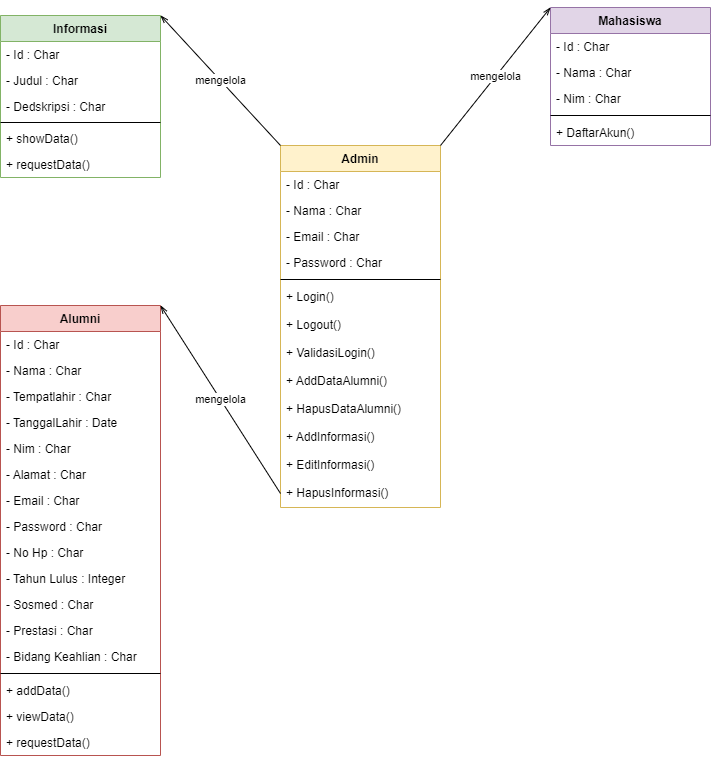

The diagram above was exported from draw.io. Its source (the exported page's mxGraphModel, read from the mxfile embedded in the PNG):
<mxGraphModel dx="1240" dy="657" grid="1" gridSize="10" guides="1" tooltips="1" connect="1" arrows="1" fold="1" page="1" pageScale="1" pageWidth="827" pageHeight="1169" math="0" shadow="0">
  <root>
    <mxCell id="fvaOA-mtuDAl6RRsC7Gq-0" />
    <mxCell id="fvaOA-mtuDAl6RRsC7Gq-1" parent="fvaOA-mtuDAl6RRsC7Gq-0" />
    <mxCell id="0H4arAs7qzkIIdnezwTo-0" value="Admin" style="swimlane;fontStyle=1;align=center;verticalAlign=top;childLayout=stackLayout;horizontal=1;startSize=26;horizontalStack=0;resizeParent=1;resizeParentMax=0;resizeLast=0;collapsible=1;marginBottom=0;fillColor=#fff2cc;strokeColor=#d6b656;" parent="fvaOA-mtuDAl6RRsC7Gq-1" vertex="1">
      <mxGeometry x="370" y="290" width="160" height="362" as="geometry" />
    </mxCell>
    <mxCell id="0H4arAs7qzkIIdnezwTo-1" value="- Id : Char&#10;" style="text;strokeColor=none;fillColor=none;align=left;verticalAlign=top;spacingLeft=4;spacingRight=4;overflow=hidden;rotatable=0;points=[[0,0.5],[1,0.5]];portConstraint=eastwest;" parent="0H4arAs7qzkIIdnezwTo-0" vertex="1">
      <mxGeometry y="26" width="160" height="26" as="geometry" />
    </mxCell>
    <mxCell id="0H4arAs7qzkIIdnezwTo-17" value="- Nama : Char" style="text;strokeColor=none;fillColor=none;align=left;verticalAlign=top;spacingLeft=4;spacingRight=4;overflow=hidden;rotatable=0;points=[[0,0.5],[1,0.5]];portConstraint=eastwest;" parent="0H4arAs7qzkIIdnezwTo-0" vertex="1">
      <mxGeometry y="52" width="160" height="26" as="geometry" />
    </mxCell>
    <mxCell id="0H4arAs7qzkIIdnezwTo-27" value="- Email : Char" style="text;strokeColor=none;fillColor=none;align=left;verticalAlign=top;spacingLeft=4;spacingRight=4;overflow=hidden;rotatable=0;points=[[0,0.5],[1,0.5]];portConstraint=eastwest;" parent="0H4arAs7qzkIIdnezwTo-0" vertex="1">
      <mxGeometry y="78" width="160" height="26" as="geometry" />
    </mxCell>
    <mxCell id="0H4arAs7qzkIIdnezwTo-18" value="- Password : Char" style="text;strokeColor=none;fillColor=none;align=left;verticalAlign=top;spacingLeft=4;spacingRight=4;overflow=hidden;rotatable=0;points=[[0,0.5],[1,0.5]];portConstraint=eastwest;" parent="0H4arAs7qzkIIdnezwTo-0" vertex="1">
      <mxGeometry y="104" width="160" height="26" as="geometry" />
    </mxCell>
    <mxCell id="0H4arAs7qzkIIdnezwTo-2" value="" style="line;strokeWidth=1;fillColor=none;align=left;verticalAlign=middle;spacingTop=-1;spacingLeft=3;spacingRight=3;rotatable=0;labelPosition=right;points=[];portConstraint=eastwest;" parent="0H4arAs7qzkIIdnezwTo-0" vertex="1">
      <mxGeometry y="130" width="160" height="8" as="geometry" />
    </mxCell>
    <mxCell id="0H4arAs7qzkIIdnezwTo-3" value="+ Login()" style="text;strokeColor=none;fillColor=none;align=left;verticalAlign=top;spacingLeft=4;spacingRight=4;overflow=hidden;rotatable=0;points=[[0,0.5],[1,0.5]];portConstraint=eastwest;" parent="0H4arAs7qzkIIdnezwTo-0" vertex="1">
      <mxGeometry y="138" width="160" height="28" as="geometry" />
    </mxCell>
    <mxCell id="0H4arAs7qzkIIdnezwTo-19" value="+ Logout()" style="text;strokeColor=none;fillColor=none;align=left;verticalAlign=top;spacingLeft=4;spacingRight=4;overflow=hidden;rotatable=0;points=[[0,0.5],[1,0.5]];portConstraint=eastwest;" parent="0H4arAs7qzkIIdnezwTo-0" vertex="1">
      <mxGeometry y="166" width="160" height="28" as="geometry" />
    </mxCell>
    <mxCell id="0H4arAs7qzkIIdnezwTo-52" value="+ ValidasiLogin()" style="text;strokeColor=none;fillColor=none;align=left;verticalAlign=top;spacingLeft=4;spacingRight=4;overflow=hidden;rotatable=0;points=[[0,0.5],[1,0.5]];portConstraint=eastwest;" parent="0H4arAs7qzkIIdnezwTo-0" vertex="1">
      <mxGeometry y="194" width="160" height="28" as="geometry" />
    </mxCell>
    <mxCell id="0H4arAs7qzkIIdnezwTo-20" value="+ AddDataAlumni()" style="text;strokeColor=none;fillColor=none;align=left;verticalAlign=top;spacingLeft=4;spacingRight=4;overflow=hidden;rotatable=0;points=[[0,0.5],[1,0.5]];portConstraint=eastwest;" parent="0H4arAs7qzkIIdnezwTo-0" vertex="1">
      <mxGeometry y="222" width="160" height="28" as="geometry" />
    </mxCell>
    <mxCell id="0H4arAs7qzkIIdnezwTo-36" value="+ HapusDataAlumni()" style="text;strokeColor=none;fillColor=none;align=left;verticalAlign=top;spacingLeft=4;spacingRight=4;overflow=hidden;rotatable=0;points=[[0,0.5],[1,0.5]];portConstraint=eastwest;" parent="0H4arAs7qzkIIdnezwTo-0" vertex="1">
      <mxGeometry y="250" width="160" height="28" as="geometry" />
    </mxCell>
    <mxCell id="0H4arAs7qzkIIdnezwTo-37" value="+ AddInformasi()" style="text;strokeColor=none;fillColor=none;align=left;verticalAlign=top;spacingLeft=4;spacingRight=4;overflow=hidden;rotatable=0;points=[[0,0.5],[1,0.5]];portConstraint=eastwest;" parent="0H4arAs7qzkIIdnezwTo-0" vertex="1">
      <mxGeometry y="278" width="160" height="28" as="geometry" />
    </mxCell>
    <mxCell id="0H4arAs7qzkIIdnezwTo-38" value="+ EditInformasi()" style="text;strokeColor=none;fillColor=none;align=left;verticalAlign=top;spacingLeft=4;spacingRight=4;overflow=hidden;rotatable=0;points=[[0,0.5],[1,0.5]];portConstraint=eastwest;" parent="0H4arAs7qzkIIdnezwTo-0" vertex="1">
      <mxGeometry y="306" width="160" height="28" as="geometry" />
    </mxCell>
    <mxCell id="0H4arAs7qzkIIdnezwTo-39" value="+ HapusInformasi()" style="text;strokeColor=none;fillColor=none;align=left;verticalAlign=top;spacingLeft=4;spacingRight=4;overflow=hidden;rotatable=0;points=[[0,0.5],[1,0.5]];portConstraint=eastwest;" parent="0H4arAs7qzkIIdnezwTo-0" vertex="1">
      <mxGeometry y="334" width="160" height="28" as="geometry" />
    </mxCell>
    <mxCell id="0H4arAs7qzkIIdnezwTo-4" value="Alumni" style="swimlane;fontStyle=1;align=center;verticalAlign=top;childLayout=stackLayout;horizontal=1;startSize=26;horizontalStack=0;resizeParent=1;resizeParentMax=0;resizeLast=0;collapsible=1;marginBottom=0;fillColor=#f8cecc;strokeColor=#b85450;" parent="fvaOA-mtuDAl6RRsC7Gq-1" vertex="1">
      <mxGeometry x="90" y="450" width="160" height="450" as="geometry" />
    </mxCell>
    <mxCell id="0H4arAs7qzkIIdnezwTo-5" value="- Id : Char" style="text;strokeColor=none;fillColor=none;align=left;verticalAlign=top;spacingLeft=4;spacingRight=4;overflow=hidden;rotatable=0;points=[[0,0.5],[1,0.5]];portConstraint=eastwest;" parent="0H4arAs7qzkIIdnezwTo-4" vertex="1">
      <mxGeometry y="26" width="160" height="26" as="geometry" />
    </mxCell>
    <mxCell id="0H4arAs7qzkIIdnezwTo-25" value="- Nama : Char" style="text;strokeColor=none;fillColor=none;align=left;verticalAlign=top;spacingLeft=4;spacingRight=4;overflow=hidden;rotatable=0;points=[[0,0.5],[1,0.5]];portConstraint=eastwest;" parent="0H4arAs7qzkIIdnezwTo-4" vertex="1">
      <mxGeometry y="52" width="160" height="26" as="geometry" />
    </mxCell>
    <mxCell id="0H4arAs7qzkIIdnezwTo-56" value="- Tempatlahir : Char" style="text;strokeColor=none;fillColor=none;align=left;verticalAlign=top;spacingLeft=4;spacingRight=4;overflow=hidden;rotatable=0;points=[[0,0.5],[1,0.5]];portConstraint=eastwest;" parent="0H4arAs7qzkIIdnezwTo-4" vertex="1">
      <mxGeometry y="78" width="160" height="26" as="geometry" />
    </mxCell>
    <mxCell id="0H4arAs7qzkIIdnezwTo-57" value="- TanggalLahir : Date" style="text;strokeColor=none;fillColor=none;align=left;verticalAlign=top;spacingLeft=4;spacingRight=4;overflow=hidden;rotatable=0;points=[[0,0.5],[1,0.5]];portConstraint=eastwest;" parent="0H4arAs7qzkIIdnezwTo-4" vertex="1">
      <mxGeometry y="104" width="160" height="26" as="geometry" />
    </mxCell>
    <mxCell id="CJdIUQ63xvmq7n-zGsHt-0" value="- Nim : Char" style="text;strokeColor=none;fillColor=none;align=left;verticalAlign=top;spacingLeft=4;spacingRight=4;overflow=hidden;rotatable=0;points=[[0,0.5],[1,0.5]];portConstraint=eastwest;" vertex="1" parent="0H4arAs7qzkIIdnezwTo-4">
      <mxGeometry y="130" width="160" height="26" as="geometry" />
    </mxCell>
    <mxCell id="0H4arAs7qzkIIdnezwTo-58" value="- Alamat : Char" style="text;strokeColor=none;fillColor=none;align=left;verticalAlign=top;spacingLeft=4;spacingRight=4;overflow=hidden;rotatable=0;points=[[0,0.5],[1,0.5]];portConstraint=eastwest;" parent="0H4arAs7qzkIIdnezwTo-4" vertex="1">
      <mxGeometry y="156" width="160" height="26" as="geometry" />
    </mxCell>
    <mxCell id="0H4arAs7qzkIIdnezwTo-26" value="- Email : Char" style="text;strokeColor=none;fillColor=none;align=left;verticalAlign=top;spacingLeft=4;spacingRight=4;overflow=hidden;rotatable=0;points=[[0,0.5],[1,0.5]];portConstraint=eastwest;" parent="0H4arAs7qzkIIdnezwTo-4" vertex="1">
      <mxGeometry y="182" width="160" height="26" as="geometry" />
    </mxCell>
    <mxCell id="0H4arAs7qzkIIdnezwTo-28" value="- Password : Char" style="text;strokeColor=none;fillColor=none;align=left;verticalAlign=top;spacingLeft=4;spacingRight=4;overflow=hidden;rotatable=0;points=[[0,0.5],[1,0.5]];portConstraint=eastwest;" parent="0H4arAs7qzkIIdnezwTo-4" vertex="1">
      <mxGeometry y="208" width="160" height="26" as="geometry" />
    </mxCell>
    <mxCell id="0H4arAs7qzkIIdnezwTo-29" value="- No Hp : Char" style="text;strokeColor=none;fillColor=none;align=left;verticalAlign=top;spacingLeft=4;spacingRight=4;overflow=hidden;rotatable=0;points=[[0,0.5],[1,0.5]];portConstraint=eastwest;" parent="0H4arAs7qzkIIdnezwTo-4" vertex="1">
      <mxGeometry y="234" width="160" height="26" as="geometry" />
    </mxCell>
    <mxCell id="0H4arAs7qzkIIdnezwTo-30" value="- Tahun Lulus : Integer" style="text;strokeColor=none;fillColor=none;align=left;verticalAlign=top;spacingLeft=4;spacingRight=4;overflow=hidden;rotatable=0;points=[[0,0.5],[1,0.5]];portConstraint=eastwest;" parent="0H4arAs7qzkIIdnezwTo-4" vertex="1">
      <mxGeometry y="260" width="160" height="26" as="geometry" />
    </mxCell>
    <mxCell id="0H4arAs7qzkIIdnezwTo-31" value="- Sosmed : Char" style="text;strokeColor=none;fillColor=none;align=left;verticalAlign=top;spacingLeft=4;spacingRight=4;overflow=hidden;rotatable=0;points=[[0,0.5],[1,0.5]];portConstraint=eastwest;" parent="0H4arAs7qzkIIdnezwTo-4" vertex="1">
      <mxGeometry y="286" width="160" height="26" as="geometry" />
    </mxCell>
    <mxCell id="0H4arAs7qzkIIdnezwTo-32" value="- Prestasi : Char" style="text;strokeColor=none;fillColor=none;align=left;verticalAlign=top;spacingLeft=4;spacingRight=4;overflow=hidden;rotatable=0;points=[[0,0.5],[1,0.5]];portConstraint=eastwest;" parent="0H4arAs7qzkIIdnezwTo-4" vertex="1">
      <mxGeometry y="312" width="160" height="26" as="geometry" />
    </mxCell>
    <mxCell id="0H4arAs7qzkIIdnezwTo-33" value="- Bidang Keahlian : Char" style="text;strokeColor=none;fillColor=none;align=left;verticalAlign=top;spacingLeft=4;spacingRight=4;overflow=hidden;rotatable=0;points=[[0,0.5],[1,0.5]];portConstraint=eastwest;" parent="0H4arAs7qzkIIdnezwTo-4" vertex="1">
      <mxGeometry y="338" width="160" height="26" as="geometry" />
    </mxCell>
    <mxCell id="0H4arAs7qzkIIdnezwTo-6" value="" style="line;strokeWidth=1;fillColor=none;align=left;verticalAlign=middle;spacingTop=-1;spacingLeft=3;spacingRight=3;rotatable=0;labelPosition=right;points=[];portConstraint=eastwest;" parent="0H4arAs7qzkIIdnezwTo-4" vertex="1">
      <mxGeometry y="364" width="160" height="8" as="geometry" />
    </mxCell>
    <mxCell id="0H4arAs7qzkIIdnezwTo-7" value="+ addData()" style="text;strokeColor=none;fillColor=none;align=left;verticalAlign=top;spacingLeft=4;spacingRight=4;overflow=hidden;rotatable=0;points=[[0,0.5],[1,0.5]];portConstraint=eastwest;" parent="0H4arAs7qzkIIdnezwTo-4" vertex="1">
      <mxGeometry y="372" width="160" height="26" as="geometry" />
    </mxCell>
    <mxCell id="CJdIUQ63xvmq7n-zGsHt-1" value="+ viewData()" style="text;strokeColor=none;fillColor=none;align=left;verticalAlign=top;spacingLeft=4;spacingRight=4;overflow=hidden;rotatable=0;points=[[0,0.5],[1,0.5]];portConstraint=eastwest;" vertex="1" parent="0H4arAs7qzkIIdnezwTo-4">
      <mxGeometry y="398" width="160" height="26" as="geometry" />
    </mxCell>
    <mxCell id="CJdIUQ63xvmq7n-zGsHt-2" value="+ requestData()" style="text;strokeColor=none;fillColor=none;align=left;verticalAlign=top;spacingLeft=4;spacingRight=4;overflow=hidden;rotatable=0;points=[[0,0.5],[1,0.5]];portConstraint=eastwest;" vertex="1" parent="0H4arAs7qzkIIdnezwTo-4">
      <mxGeometry y="424" width="160" height="26" as="geometry" />
    </mxCell>
    <mxCell id="0H4arAs7qzkIIdnezwTo-8" value="Informasi" style="swimlane;fontStyle=1;align=center;verticalAlign=top;childLayout=stackLayout;horizontal=1;startSize=26;horizontalStack=0;resizeParent=1;resizeParentMax=0;resizeLast=0;collapsible=1;marginBottom=0;fillColor=#d5e8d4;strokeColor=#82b366;" parent="fvaOA-mtuDAl6RRsC7Gq-1" vertex="1">
      <mxGeometry x="90" y="160" width="160" height="162" as="geometry" />
    </mxCell>
    <mxCell id="0H4arAs7qzkIIdnezwTo-9" value="- Id : Char" style="text;strokeColor=none;fillColor=none;align=left;verticalAlign=top;spacingLeft=4;spacingRight=4;overflow=hidden;rotatable=0;points=[[0,0.5],[1,0.5]];portConstraint=eastwest;" parent="0H4arAs7qzkIIdnezwTo-8" vertex="1">
      <mxGeometry y="26" width="160" height="26" as="geometry" />
    </mxCell>
    <mxCell id="0H4arAs7qzkIIdnezwTo-43" value="- Judul : Char" style="text;strokeColor=none;fillColor=none;align=left;verticalAlign=top;spacingLeft=4;spacingRight=4;overflow=hidden;rotatable=0;points=[[0,0.5],[1,0.5]];portConstraint=eastwest;" parent="0H4arAs7qzkIIdnezwTo-8" vertex="1">
      <mxGeometry y="52" width="160" height="26" as="geometry" />
    </mxCell>
    <mxCell id="0H4arAs7qzkIIdnezwTo-44" value="- Dedskripsi : Char" style="text;strokeColor=none;fillColor=none;align=left;verticalAlign=top;spacingLeft=4;spacingRight=4;overflow=hidden;rotatable=0;points=[[0,0.5],[1,0.5]];portConstraint=eastwest;" parent="0H4arAs7qzkIIdnezwTo-8" vertex="1">
      <mxGeometry y="78" width="160" height="26" as="geometry" />
    </mxCell>
    <mxCell id="0H4arAs7qzkIIdnezwTo-10" value="" style="line;strokeWidth=1;fillColor=none;align=left;verticalAlign=middle;spacingTop=-1;spacingLeft=3;spacingRight=3;rotatable=0;labelPosition=right;points=[];portConstraint=eastwest;" parent="0H4arAs7qzkIIdnezwTo-8" vertex="1">
      <mxGeometry y="104" width="160" height="6" as="geometry" />
    </mxCell>
    <mxCell id="0H4arAs7qzkIIdnezwTo-53" value="+ showData()" style="text;strokeColor=none;fillColor=none;align=left;verticalAlign=top;spacingLeft=4;spacingRight=4;overflow=hidden;rotatable=0;points=[[0,0.5],[1,0.5]];portConstraint=eastwest;" parent="0H4arAs7qzkIIdnezwTo-8" vertex="1">
      <mxGeometry y="110" width="160" height="26" as="geometry" />
    </mxCell>
    <mxCell id="0H4arAs7qzkIIdnezwTo-55" value="+ requestData()" style="text;strokeColor=none;fillColor=none;align=left;verticalAlign=top;spacingLeft=4;spacingRight=4;overflow=hidden;rotatable=0;points=[[0,0.5],[1,0.5]];portConstraint=eastwest;" parent="0H4arAs7qzkIIdnezwTo-8" vertex="1">
      <mxGeometry y="136" width="160" height="26" as="geometry" />
    </mxCell>
    <mxCell id="0H4arAs7qzkIIdnezwTo-21" value="Mahasiswa" style="swimlane;fontStyle=1;align=center;verticalAlign=top;childLayout=stackLayout;horizontal=1;startSize=26;horizontalStack=0;resizeParent=1;resizeParentMax=0;resizeLast=0;collapsible=1;marginBottom=0;fillColor=#e1d5e7;strokeColor=#9673a6;" parent="fvaOA-mtuDAl6RRsC7Gq-1" vertex="1">
      <mxGeometry x="640" y="152" width="160" height="138" as="geometry" />
    </mxCell>
    <mxCell id="0H4arAs7qzkIIdnezwTo-22" value="- Id : Char" style="text;strokeColor=none;fillColor=none;align=left;verticalAlign=top;spacingLeft=4;spacingRight=4;overflow=hidden;rotatable=0;points=[[0,0.5],[1,0.5]];portConstraint=eastwest;" parent="0H4arAs7qzkIIdnezwTo-21" vertex="1">
      <mxGeometry y="26" width="160" height="26" as="geometry" />
    </mxCell>
    <mxCell id="0H4arAs7qzkIIdnezwTo-40" value="- Nama : Char" style="text;strokeColor=none;fillColor=none;align=left;verticalAlign=top;spacingLeft=4;spacingRight=4;overflow=hidden;rotatable=0;points=[[0,0.5],[1,0.5]];portConstraint=eastwest;" parent="0H4arAs7qzkIIdnezwTo-21" vertex="1">
      <mxGeometry y="52" width="160" height="26" as="geometry" />
    </mxCell>
    <mxCell id="0H4arAs7qzkIIdnezwTo-41" value="- Nim : Char" style="text;strokeColor=none;fillColor=none;align=left;verticalAlign=top;spacingLeft=4;spacingRight=4;overflow=hidden;rotatable=0;points=[[0,0.5],[1,0.5]];portConstraint=eastwest;" parent="0H4arAs7qzkIIdnezwTo-21" vertex="1">
      <mxGeometry y="78" width="160" height="26" as="geometry" />
    </mxCell>
    <mxCell id="0H4arAs7qzkIIdnezwTo-23" value="" style="line;strokeWidth=1;fillColor=none;align=left;verticalAlign=middle;spacingTop=-1;spacingLeft=3;spacingRight=3;rotatable=0;labelPosition=right;points=[];portConstraint=eastwest;" parent="0H4arAs7qzkIIdnezwTo-21" vertex="1">
      <mxGeometry y="104" width="160" height="8" as="geometry" />
    </mxCell>
    <mxCell id="0H4arAs7qzkIIdnezwTo-24" value="+ DaftarAkun()" style="text;strokeColor=none;fillColor=none;align=left;verticalAlign=top;spacingLeft=4;spacingRight=4;overflow=hidden;rotatable=0;points=[[0,0.5],[1,0.5]];portConstraint=eastwest;" parent="0H4arAs7qzkIIdnezwTo-21" vertex="1">
      <mxGeometry y="112" width="160" height="26" as="geometry" />
    </mxCell>
    <mxCell id="0H4arAs7qzkIIdnezwTo-48" value="mengelola" style="endArrow=none;html=1;rounded=0;entryX=0;entryY=0.5;entryDx=0;entryDy=0;exitX=1;exitY=0;exitDx=0;exitDy=0;endFill=0;startArrow=openThin;startFill=0;" parent="fvaOA-mtuDAl6RRsC7Gq-1" source="0H4arAs7qzkIIdnezwTo-4" target="0H4arAs7qzkIIdnezwTo-39" edge="1">
      <mxGeometry width="50" height="50" relative="1" as="geometry">
        <mxPoint x="370" y="310" as="sourcePoint" />
        <mxPoint x="420" y="260" as="targetPoint" />
      </mxGeometry>
    </mxCell>
    <mxCell id="0H4arAs7qzkIIdnezwTo-49" value="mengelola" style="endArrow=none;html=1;rounded=0;entryX=1;entryY=0;entryDx=0;entryDy=0;exitX=0;exitY=0;exitDx=0;exitDy=0;startArrow=openThin;startFill=0;" parent="fvaOA-mtuDAl6RRsC7Gq-1" source="0H4arAs7qzkIIdnezwTo-21" target="0H4arAs7qzkIIdnezwTo-0" edge="1">
      <mxGeometry width="50" height="50" relative="1" as="geometry">
        <mxPoint x="370" y="310" as="sourcePoint" />
        <mxPoint x="420" y="260" as="targetPoint" />
      </mxGeometry>
    </mxCell>
    <mxCell id="0H4arAs7qzkIIdnezwTo-50" value="mengelola" style="endArrow=none;html=1;rounded=0;entryX=0;entryY=0;entryDx=0;entryDy=0;exitX=1;exitY=0;exitDx=0;exitDy=0;startArrow=openThin;startFill=0;" parent="fvaOA-mtuDAl6RRsC7Gq-1" source="0H4arAs7qzkIIdnezwTo-8" target="0H4arAs7qzkIIdnezwTo-0" edge="1">
      <mxGeometry width="50" height="50" relative="1" as="geometry">
        <mxPoint x="490" y="350" as="sourcePoint" />
        <mxPoint x="540" y="300" as="targetPoint" />
      </mxGeometry>
    </mxCell>
  </root>
</mxGraphModel>